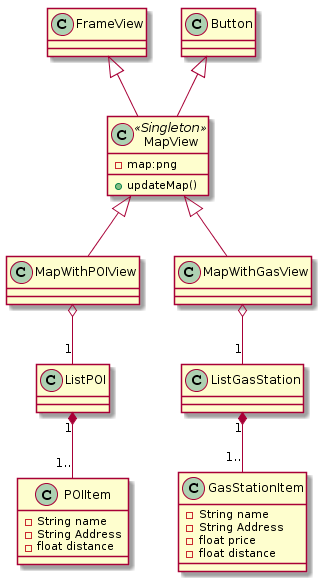

The diagram above was rendered by PlantUML. Its source (embedded in the PNG):
@startuml
Class MapView <<Singleton>> {
-map:png
+updateMap()
}

FrameView <|-down- MapView
Button <|-down- MapView

MapView <|-down- MapWithPOIView
MapView <|-down- MapWithGasView

MapWithGasView o--"1" ListGasStation
MapWithPOIView o--"1" ListPOI

Class GasStationItem{
-String name
-String Address
-float price
-float distance
}

Class POIItem {
-String name
-String Address
-float distance
}

ListPOI "1"*-down-"1.." POIItem
ListGasStation "1"*-down-"1.." GasStationItem
@enduml